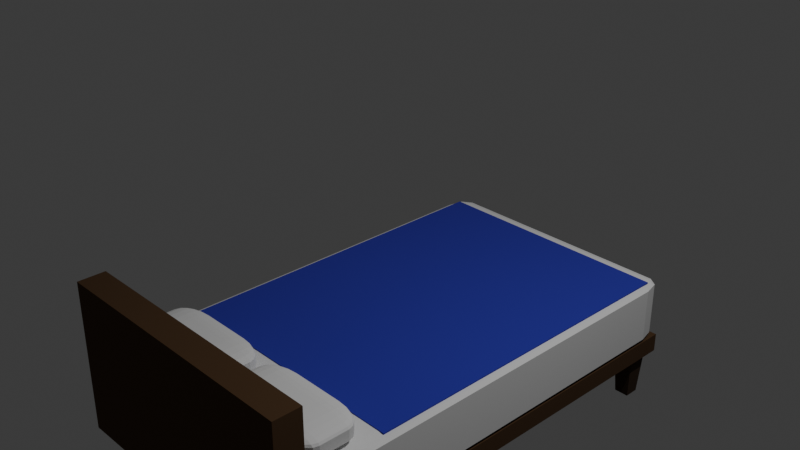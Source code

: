 # Source: cama.blend  (saved by Blender 4.0.36; exported with 4.5.12 LTS)
import bpy
from mathutils import Matrix  # noqa: F401  (used for matrix-valued properties, if any)

bpy.ops.wm.read_factory_settings(use_empty=True)
scene = bpy.context.scene
scene.name = 'Scene'

# ---- collections
col_collection = bpy.data.collections.new('Collection'); scene.collection.children.link(col_collection)

# ---- materials (node trees are filled in below, after node groups)
mat_material_001 = bpy.data.materials.new('Material.001')
mat_material_001.use_transparent_shadow = False
mat_wood_001 = bpy.data.materials.new('_Wood.001')
mat_wood_001.use_transparent_shadow = False
mat_material_002 = bpy.data.materials.new('Material.002')
mat_material_002.use_transparent_shadow = False
mat_wood = bpy.data.materials.new('_Wood')
mat_wood.use_transparent_shadow = False

# ---- material node trees
mat_material_001.use_nodes = True; mat_material_001.node_tree.nodes.clear()
_N = mat_material_001.node_tree.nodes; _L = mat_material_001.node_tree.links
n0 = _N.new('ShaderNodeOutputMaterial'); n0.name = 'Material Output'; n0.location = (300, 300)
n1 = _N.new('ShaderNodeBsdfPrincipled'); n1.name = 'Principled BSDF'; n1.location = (10, 300)
n1.distribution = 'GGX'
n1.subsurface_method = 'BURLEY'
n1.inputs[0].default_value = (0.03245, 0.02864, 0.42, 1.0)
n1.inputs[2].default_value = 1.0
n1.inputs[3].default_value = 1.45
n1.inputs[27].default_value = (0.0, 0.0, 0.0, 1.0)
n1.inputs[28].default_value = 1.0
_L.new(n1.outputs[0], n0.inputs[0])
n0.is_active_output = True
mat_wood_001.use_nodes = True; mat_wood_001.node_tree.nodes.clear()
_N = mat_wood_001.node_tree.nodes; _L = mat_wood_001.node_tree.links
n0 = _N.new('ShaderNodeOutputMaterial'); n0.name = 'Material Output'; n0.location = (300, 300)
n1 = _N.new('ShaderNodeBsdfPrincipled'); n1.name = 'Principled BSDF'; n1.location = (10, 300)
n1.distribution = 'GGX'
n1.subsurface_method = 'BURLEY'
n1.inputs[0].default_value = (0.07658, 0.03695, 0.01299, 1.0)
n1.inputs[2].default_value = 0.9667
n1.inputs[3].default_value = 1.45
n1.inputs[27].default_value = (0.0, 0.0, 0.0, 1.0)
n1.inputs[28].default_value = 1.0
_L.new(n1.outputs[0], n0.inputs[0])
n0.is_active_output = True
mat_material_002.use_nodes = True; mat_material_002.node_tree.nodes.clear()
_N = mat_material_002.node_tree.nodes; _L = mat_material_002.node_tree.links
n0 = _N.new('ShaderNodeOutputMaterial'); n0.name = 'Material Output'; n0.location = (300, 300)
n1 = _N.new('ShaderNodeBsdfPrincipled'); n1.name = 'Principled BSDF'; n1.location = (10, 300)
n1.distribution = 'GGX'
n1.subsurface_method = 'BURLEY'
n1.inputs[2].default_value = 0.9833
n1.inputs[3].default_value = 1.45
n1.inputs[27].default_value = (0.0, 0.0, 0.0, 1.0)
n1.inputs[28].default_value = 1.0
_L.new(n1.outputs[0], n0.inputs[0])
n0.is_active_output = True
mat_wood.use_nodes = True; mat_wood.node_tree.nodes.clear()
_N = mat_wood.node_tree.nodes; _L = mat_wood.node_tree.links
n0 = _N.new('ShaderNodeOutputMaterial'); n0.name = 'Material Output'; n0.location = (300, 300)
n1 = _N.new('ShaderNodeBsdfPrincipled'); n1.name = 'Principled BSDF'; n1.location = (10, 300)
n1.distribution = 'GGX'
n1.subsurface_method = 'BURLEY'
n1.inputs[0].default_value = (0.04445, 0.0223, 0.008486, 1.0)
n1.inputs[2].default_value = 0.9667
n1.inputs[3].default_value = 1.45
n1.inputs[27].default_value = (0.0, 0.0, 0.0, 1.0)
n1.inputs[28].default_value = 1.0
_L.new(n1.outputs[0], n0.inputs[0])
n0.is_active_output = True

# ---- world
world_world = bpy.data.worlds.new('World'); scene.world = world_world
world_world.use_nodes = True; world_world.node_tree.nodes.clear()
_N = world_world.node_tree.nodes; _L = world_world.node_tree.links
n0 = _N.new('ShaderNodeOutputWorld'); n0.name = 'World Output'; n0.location = (300, 300)
n1 = _N.new('ShaderNodeBackground'); n1.name = 'Background'; n1.location = (10, 300)
n1.inputs[0].default_value = (0.05088, 0.05088, 0.05088, 1.0)
_L.new(n1.outputs[0], n0.inputs[0])
n0.is_active_output = True
world_world.color = (0.05088, 0.05088, 0.05088)
world_world.use_sun_shadow = False
world_world.sun_shadow_jitter_overblur = 0.0

# ---- cameras
cam_camera = bpy.data.cameras.new('Camera')
cam_camera.clip_end = 100.0
cam_camera.ortho_scale = 7.314

# ---- lights
light_light = bpy.data.lights.new('Light', 'POINT')
light_light.transmission_factor = 0.0
light_light.use_soft_falloff = False
light_light.energy = 1000.0
light_light.shadow_soft_size = 0.1
light_light.shadow_maximum_resolution = 0.006
light_light.use_absolute_resolution = True

# ---- meshes
me_plane = bpy.data.meshes.new('Plane')
me_plane.from_pydata([(-1.0, -1.0, 0.0), (1.0, -1.0, 0.0), (-1.0, 1.0, 0.0), (1.0, 1.0, 0.0)], [], [(0, 1, 3, 2)])
_uv = me_plane.uv_layers.new(name='UVMap')
_uv.uv.foreach_set('vector', [0.0, 0.0, 1.0, 0.0, 1.0, 1.0, 0.0, 1.0])
me_plane.materials.append(mat_material_001)
me_plane.use_remesh_preserve_volume = False
me_plane.use_remesh_preserve_attributes = False
me_plane.use_mirror_vertex_groups = False
me_plane.update()
me_cube_009 = bpy.data.meshes.new('Cube.009')
me_cube_009.from_pydata([(-1.0, -1.0, -1.0), (-1.0, -1.0, 1.0), (-1.0, 1.0, -1.0), (-1.0, 1.0, 1.0), (1.0, -1.0, -1.0), (1.0, -1.0, 1.0), (1.0, 1.0, -1.0), (1.0, 1.0, 1.0)], [], [(0, 1, 3, 2), (2, 3, 7, 6), (6, 7, 5, 4), (4, 5, 1, 0), (2, 6, 4, 0), (7, 3, 1, 5)])
me_cube_009.polygons.foreach_set('material_index', [1, 1, 1, 1, 1, 1])
_uv = me_cube_009.uv_layers.new(name='UVMap')
_uv.uv.foreach_set('vector', [0.375, 0.0, 0.625, 0.0, 0.625, 0.25, 0.375, 0.25, 0.375, 0.25, 0.625, 0.25, 0.625, 0.5, 0.375, 0.5, 0.375, 0.5, 0.625, 0.5, 0.625, 0.75, 0.375, 0.75, 0.375, 0.75, 0.625, 0.75, 0.625, 1.0, 0.375, 1.0, 0.125, 0.5, 0.375, 0.5, 0.375, 0.75, 0.125, 0.75, 0.625, 0.5, 0.875, 0.5, 0.875, 0.75, 0.625, 0.75])
me_cube_009.materials.append(mat_wood_001)
me_cube_009.materials.append(mat_material_002)
me_cube_009.use_remesh_preserve_volume = False
me_cube_009.use_remesh_preserve_attributes = False
me_cube_009.use_mirror_vertex_groups = False
me_cube_009.update()
me_cube_008 = bpy.data.meshes.new('Cube.008')
me_cube_008.from_pydata([(-1.0, -1.0, -1.0), (-1.0, -1.0, 1.0), (-1.0, 1.0, -1.0), (-1.0, 1.0, 1.0), (1.0, -1.0, -1.0), (1.0, -1.0, 1.0), (1.0, 1.0, -1.0), (1.0, 1.0, 1.0)], [], [(0, 1, 3, 2), (2, 3, 7, 6), (6, 7, 5, 4), (4, 5, 1, 0), (2, 6, 4, 0), (7, 3, 1, 5)])
_uv = me_cube_008.uv_layers.new(name='UVMap')
_uv.uv.foreach_set('vector', [0.375, 0.0, 0.625, 0.0, 0.625, 0.25, 0.375, 0.25, 0.375, 0.25, 0.625, 0.25, 0.625, 0.5, 0.375, 0.5, 0.375, 0.5, 0.625, 0.5, 0.625, 0.75, 0.375, 0.75, 0.375, 0.75, 0.625, 0.75, 0.625, 1.0, 0.375, 1.0, 0.125, 0.5, 0.375, 0.5, 0.375, 0.75, 0.125, 0.75, 0.625, 0.5, 0.875, 0.5, 0.875, 0.75, 0.625, 0.75])
me_cube_008.materials.append(mat_wood_001)
me_cube_008.use_remesh_preserve_volume = False
me_cube_008.use_remesh_preserve_attributes = False
me_cube_008.use_mirror_vertex_groups = False
me_cube_008.update()
me_cube_002 = bpy.data.meshes.new('Cube.002')
me_cube_002.from_pydata([(-1.0, -1.0, -1.0), (-0.7161, -0.7161, 1.0), (-1.0, 1.0, -1.0), (-0.7161, 0.7161, 1.0), (1.0, -1.0, -1.0), (0.7161, -0.7161, 1.0), (1.0, 1.0, -1.0), (0.7161, 0.7161, 1.0)], [], [(0, 1, 3, 2), (2, 3, 7, 6), (6, 7, 5, 4), (4, 5, 1, 0), (2, 6, 4, 0), (7, 3, 1, 5)])
_uv = me_cube_002.uv_layers.new(name='UVMap')
_uv.uv.foreach_set('vector', [0.375, 0.0, 0.625, 0.0, 0.625, 0.25, 0.375, 0.25, 0.375, 0.25, 0.625, 0.25, 0.625, 0.5, 0.375, 0.5, 0.375, 0.5, 0.625, 0.5, 0.625, 0.75, 0.375, 0.75, 0.375, 0.75, 0.625, 0.75, 0.625, 1.0, 0.375, 1.0, 0.125, 0.5, 0.375, 0.5, 0.375, 0.75, 0.125, 0.75, 0.625, 0.5, 0.875, 0.5, 0.875, 0.75, 0.625, 0.75])
me_cube_002.materials.append(mat_wood)
me_cube_002.use_remesh_preserve_volume = False
me_cube_002.use_remesh_preserve_attributes = False
me_cube_002.use_mirror_vertex_groups = False
me_cube_002.update()
me_cube_007 = bpy.data.meshes.new('Cube.007')
me_cube_007.from_pydata([(-1.0, -1.0, -1.0), (-1.0, -1.0, 1.0), (-1.0, 1.0, -1.0), (-1.0, 1.0, 1.0), (1.0, -1.0, -1.0), (1.0, -1.0, 1.0), (1.0, 1.0, -1.0), (1.0, 1.0, 1.0)], [], [(0, 1, 3, 2), (2, 3, 7, 6), (6, 7, 5, 4), (4, 5, 1, 0), (2, 6, 4, 0), (7, 3, 1, 5)])
me_cube_007.polygons.foreach_set('material_index', [1, 1, 1, 1, 1, 1])
_uv = me_cube_007.uv_layers.new(name='UVMap')
_uv.uv.foreach_set('vector', [0.375, 0.0, 0.625, 0.0, 0.625, 0.25, 0.375, 0.25, 0.375, 0.25, 0.625, 0.25, 0.625, 0.5, 0.375, 0.5, 0.375, 0.5, 0.625, 0.5, 0.625, 0.75, 0.375, 0.75, 0.375, 0.75, 0.625, 0.75, 0.625, 1.0, 0.375, 1.0, 0.125, 0.5, 0.375, 0.5, 0.375, 0.75, 0.125, 0.75, 0.625, 0.5, 0.875, 0.5, 0.875, 0.75, 0.625, 0.75])
me_cube_007.materials.append(mat_wood_001)
me_cube_007.materials.append(mat_material_002)
me_cube_007.use_remesh_preserve_volume = False
me_cube_007.use_remesh_preserve_attributes = False
me_cube_007.use_mirror_vertex_groups = False
me_cube_007.update()
me_cube_001 = bpy.data.meshes.new('Cube.001')
me_cube_001.from_pydata([(-1.0, -1.0, -1.0), (-1.0, -1.0, 1.0), (-1.0, 1.0, -1.0), (-1.0, 1.0, 1.0), (1.0, -1.0, -1.0), (1.0, -1.0, 1.0), (1.0, 1.0, -1.0), (1.0, 1.0, 1.0)], [], [(0, 1, 3, 2), (2, 3, 7, 6), (6, 7, 5, 4), (4, 5, 1, 0), (2, 6, 4, 0), (7, 3, 1, 5)])
_uv = me_cube_001.uv_layers.new(name='UVMap')
_uv.uv.foreach_set('vector', [0.375, 0.0, 0.625, 0.0, 0.625, 0.25, 0.375, 0.25, 0.375, 0.25, 0.625, 0.25, 0.625, 0.5, 0.375, 0.5, 0.375, 0.5, 0.625, 0.5, 0.625, 0.75, 0.375, 0.75, 0.375, 0.75, 0.625, 0.75, 0.625, 1.0, 0.375, 1.0, 0.125, 0.5, 0.375, 0.5, 0.375, 0.75, 0.125, 0.75, 0.625, 0.5, 0.875, 0.5, 0.875, 0.75, 0.625, 0.75])
me_cube_001.materials.append(mat_wood_001)
me_cube_001.use_remesh_preserve_volume = False
me_cube_001.use_remesh_preserve_attributes = False
me_cube_001.use_mirror_vertex_groups = False
me_cube_001.update()

# ---- objects
ob_light = bpy.data.objects.new('Light', light_light)
ob_camera = bpy.data.objects.new('Camera', cam_camera)
ob_plane = bpy.data.objects.new('Plane', me_plane)
ob_cube_004 = bpy.data.objects.new('Cube.004', me_cube_009)
ob_cube_003 = bpy.data.objects.new('Cube.003', me_cube_008)
ob_cube_002 = bpy.data.objects.new('Cube.002', me_cube_002)
ob_cube_001 = bpy.data.objects.new('Cube.001', me_cube_007)
ob_cube_005 = bpy.data.objects.new('Cube.005', me_cube_001)

# ---- transforms, parenting, visibility, modifiers, constraints
ob_light.location = (4.076, 1.005, 5.904)
ob_light.rotation_euler = (0.6503, 0.05522, 1.866)
ob_light.lock_rotations_4d = False
ob_light.empty_display_type = 'ARROWS'
ob_light.color = (0.0, 0.0, 0.0, 0.0)
ob_light.lineart.crease_threshold = 0.0
ob_camera.location = (7.359, -6.926, 4.958)
ob_camera.rotation_euler = (1.109, 0.0, 0.8149)
ob_camera.lock_rotations_4d = False
ob_camera.empty_display_type = 'ARROWS'
ob_camera.color = (0.0, 0.0, 0.0, 0.0)
ob_camera.display_type = 'WIRE'
ob_camera.lineart.crease_threshold = 0.0
ob_plane.location = (0.0, 0.4351, -1.084)
ob_plane.scale = (1.443, 1.983, 1.443)
ob_plane.lineart.crease_threshold = 0.0
_m = ob_plane.modifiers.new('Solidify', 'SOLIDIFY')
_m.nonmanifold_thickness_mode = 'FIXED'
_m.nonmanifold_merge_threshold = 0.0003
ob_cube_004.location = (-0.7176, -2.051, -0.9647)
ob_cube_004.scale = (0.6545, 0.3615, 0.1311)
ob_cube_004.lineart.crease_threshold = 0.0
_m = ob_cube_004.modifiers.new('Bevel', 'BEVEL')
_m.width = 0.54
_m.width_pct = 0.54
_m.segments = 5
_m.limit_method = 'NONE'
_m = ob_cube_004.modifiers.new('Mirror', 'MIRROR')
_m.mirror_object = ob_plane
ob_cube_003.location = (0.0, -2.65, -1.133)
ob_cube_003.scale = (1.528, 0.1548, 0.858)
ob_cube_003.lineart.crease_threshold = 0.0
ob_cube_002.location = (-1.36, -2.33, -2.254)
ob_cube_002.scale = (-0.1162, -0.1162, -0.2608)
ob_cube_002.lineart.crease_threshold = 0.0
_m = ob_cube_002.modifiers.new('Mirror', 'MIRROR')
_m.use_axis = (True, True, False)
_m.mirror_object = ob_cube_005
ob_cube_001.location = (0.0, 0.0, -1.437)
ob_cube_001.scale = (1.523, 2.578, 0.3434)
ob_cube_001.lineart.crease_threshold = 0.0
_m = ob_cube_001.modifiers.new('Bevel', 'BEVEL')
_m.segments = 2
_m.limit_method = 'NONE'
ob_cube_005.location = (0.0, 0.0, -1.895)
ob_cube_005.scale = (1.523, 2.578, 0.1077)
ob_cube_005.lineart.crease_threshold = 0.0

# ---- collection membership
col_collection.objects.link(ob_light)
col_collection.objects.link(ob_camera)
col_collection.objects.link(ob_plane)
col_collection.objects.link(ob_cube_004)
col_collection.objects.link(ob_cube_003)
col_collection.objects.link(ob_cube_002)
col_collection.objects.link(ob_cube_001)
col_collection.objects.link(ob_cube_005)

# ---- scene / render settings (as saved in the file)
scene.camera = ob_camera
scene.frame_start = 1; scene.frame_end = 250; scene.frame_set(1)
scene.render.engine = 'BLENDER_EEVEE_NEXT'
scene.cycles.sampling_pattern = 'TABULATED_SOBOL'
bpy.context.view_layer.update()
